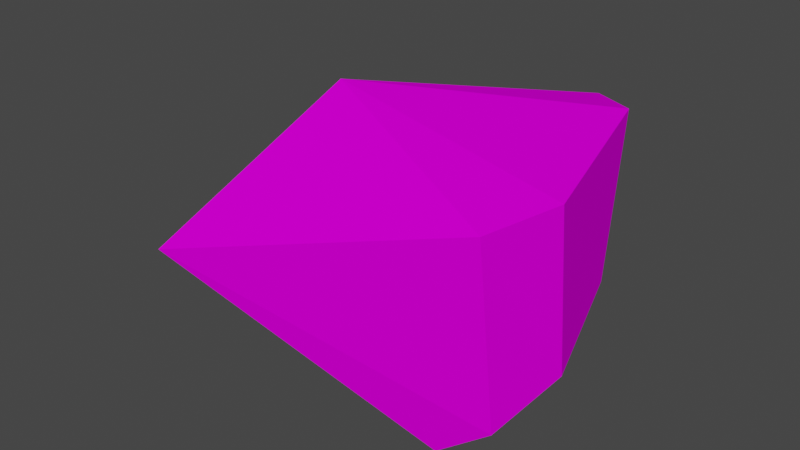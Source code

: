 # Source: Gibblet_2.blend  (saved by Blender 3.5.10; exported with 4.5.12 LTS)
import bpy
from mathutils import Matrix  # noqa: F401  (used for matrix-valued properties, if any)

bpy.ops.wm.read_factory_settings(use_empty=True)
scene = bpy.context.scene
scene.name = 'Scene'

# ---- collections
col_collection = bpy.data.collections.new('Collection'); scene.collection.children.link(col_collection)

# ---- images (referenced by path relative to the original .blend; pixels are not part of the script)
import os
ASSET_DIR = os.environ.get("B2B_ASSET_DIR", "")  # directory of the original .blend (textures are referenced by path, not embedded)
HERE = os.path.dirname(os.path.abspath(__file__))  # packed textures are extracted next to this script under _unpacked/

def load_image(name, relpath, width, height, colorspace="sRGB"):
    """Load a texture the original file referenced (path relative to the .blend, or extracted next to this script)."""
    p = next((c for c in (os.path.join(HERE, relpath), os.path.join(ASSET_DIR, relpath)) if relpath and os.path.exists(c)), "")
    if p:
        img = bpy.data.images.load(p, check_existing=True)
        img.name = name
    else:  # same state as the original file: an image datablock whose file is absent (Cycles renders it pink)
        img = bpy.data.images.new(name, width, height)
        img.source = "FILE"
        img.filepath = "//" + (relpath or name)
    img.colorspace_settings.name = colorspace
    return img
img_guts_png = load_image('Guts.png', 'Guts.png', 1024, 1024, 'sRGB')

# ---- materials (node trees are filled in below, after node groups)
mat_material = bpy.data.materials.new('Material')
mat_material.use_transparent_shadow = False

# ---- material node trees
mat_material.use_nodes = True; mat_material.node_tree.nodes.clear()
_N = mat_material.node_tree.nodes; _L = mat_material.node_tree.links
n0 = _N.new('ShaderNodeBsdfPrincipled'); n0.name = 'Principled BSDF'; n0.location = (10, 300)
n0.distribution = 'GGX'
n0.subsurface_method = 'RANDOM_WALK_SKIN'
n0.inputs[2].default_value = 0.0
n0.inputs[3].default_value = 1.45
n0.inputs[11].default_value = 1.01
n0.inputs[13].default_value = 0.0
n0.inputs[20].default_value = 0.0
n0.inputs[27].default_value = (0.0, 0.0, 0.0, 1.0)
n0.inputs[28].default_value = 1.0
n1 = _N.new('ShaderNodeOutputMaterial'); n1.name = 'Material Output'; n1.location = (300, 300)
n2 = _N.new('ShaderNodeTexImage'); n2.name = 'Image Texture'; n2.location = (-180, 280)
n2.image = img_guts_png
_L.new(n0.outputs[0], n1.inputs[0])
_L.new(n2.outputs[0], n0.inputs[0])
n1.is_active_output = True

# ---- world
world_world = bpy.data.worlds.new('World'); scene.world = world_world
world_world.use_nodes = True; world_world.node_tree.nodes.clear()
_N = world_world.node_tree.nodes; _L = world_world.node_tree.links
n0 = _N.new('ShaderNodeOutputWorld'); n0.name = 'World Output'; n0.location = (300, 300)
n1 = _N.new('ShaderNodeBackground'); n1.name = 'Background'; n1.location = (10, 300)
n1.inputs[0].default_value = (0.05088, 0.05088, 0.05088, 1.0)
_L.new(n1.outputs[0], n0.inputs[0])
n0.is_active_output = True
world_world.color = (0.05088, 0.05088, 0.05088)
world_world.use_sun_shadow = False
world_world.sun_shadow_jitter_overblur = 0.0

# ---- meshes
me_cube = bpy.data.meshes.new('Cube')
me_cube.from_pydata([(-0.4418, -0.5029, 0.06901), (-0.506, 0.3717, -0.1829), (-0.4452, 0.2907, 0.14), (0.2381, -0.2439, -0.2303), (0.2387, -0.3093, 0.2487), (0.1404, 0.3401, -0.1675), (0.17, 0.337, 0.2834), (0.01519, 0.4722, -0.1871), (-0.0009486, 0.5034, 0.232), (0.1087, -0.2601, -0.3259), (-0.7113, 0.001246, -0.2411), (-0.3473, -0.03446, 0.3367), (0.2773, -0.04988, -0.1723), (0.3005, -0.1315, 0.2662), (-0.03919, -0.01502, -0.3064)], [], [(10, 11, 2, 1), (7, 8, 6, 5), (12, 13, 4, 3), (14, 12, 3, 9), (13, 11, 4), (10, 14, 9, 0), (3, 4, 0, 9), (1, 2, 8, 7), (1, 7, 14, 10), (6, 8, 11, 13), (8, 2, 11), (7, 5, 12, 14), (5, 6, 13, 12), (0, 11, 10), (0, 4, 11)])
_uv = me_cube.uv_layers.new(name='UVMap')
_uv.uv.foreach_set('vector', [0.4356, 0.647, 0.2793, 0.675, 0.2652, 0.5132, 0.4051, 0.5187, 0.4398, 0.3291, 0.3038, 0.3015, 0.3642, 0.1113, 0.5061, 0.1571, 0.5458, 0.02667, 0.415, -0.04102, 0.4378, -0.1819, 0.5815, -0.1129, 0.758, 0.5461, 0.8071, 0.7635, 0.6592, 0.7394, 0.5818, 0.5982, 0.7636, -0.1819, 0.7698, 0.06268, 0.6314, -0.1148, 0.7256, 0.2972, 0.758, 0.5461, 0.5818, 0.5982, 0.5894, 0.3549, 0.5815, 1.156, 0.4304, 1.207, 0.3662, 0.9779, 0.531, 1.009, 0.4051, 0.5187, 0.2652, 0.5132, 0.3038, 0.3015, 0.4398, 0.3291, 0.8598, 0.3265, 0.934, 0.5099, 0.758, 0.5461, 0.7256, 0.2972, 0.9266, -0.1446, 0.9624, 0.05825, 0.7698, 0.06268, 0.7636, -0.1819, 0.9624, 0.05825, 0.9624, 0.2756, 0.7698, 0.06268, 0.934, 0.5099, 0.934, 0.6997, 0.8071, 0.7635, 0.758, 0.5461, 0.5061, 0.1571, 0.3642, 0.1113, 0.415, -0.04102, 0.5458, 0.02667, 0.3137, 0.8377, 0.2793, 0.675, 0.4356, 0.647, 0.5818, 0.1222, 0.6314, -0.1148, 0.7698, 0.06268])
me_cube.materials.append(mat_material)
me_cube.update()

# ---- objects
ob_gibblet = bpy.data.objects.new('Gibblet', me_cube)

# ---- transforms, parenting, visibility, modifiers, constraints
ob_gibblet.location = (0.0, 0.0, 0.0)

# ---- collection membership
col_collection.objects.link(ob_gibblet)

# ---- scene / render settings (as saved in the file)
scene.frame_start = 1; scene.frame_end = 250; scene.frame_set(1)
scene.render.engine = 'BLENDER_EEVEE_NEXT'
scene.cycles.sampling_pattern = 'TABULATED_SOBOL'
scene.view_settings.view_transform = 'Filmic'
scene.unit_settings.scale_length = 0.01
bpy.context.view_layer.update()

# ---- added for rendering (the .blend has no active camera and no usable light): camera, sun
cam_auto = bpy.data.cameras.new('AutoCamera')
cam_auto.lens = 50.0
cam_auto.sensor_width = 36.0
cam_auto.clip_end = 1000.0
ob_auto_camera = bpy.data.objects.new('AutoCamera', cam_auto)
scene.collection.objects.link(ob_auto_camera)
ob_auto_camera.location = (1.25033, -1.74659, 1.16995)
ob_auto_camera.rotation_euler = (1.09748, -7.21219e-08, 0.694738)
scene.camera = ob_auto_camera
light_auto_sun = bpy.data.lights.new('AutoSun', 'SUN')
light_auto_sun.energy = 3.0
light_auto_sun.angle = 0.0523599
ob_auto_sun = bpy.data.objects.new('AutoSun', light_auto_sun)
scene.collection.objects.link(ob_auto_sun)
ob_auto_sun.rotation_euler = (0.872665, 0.174533, 0.523599)
bpy.context.view_layer.update()
